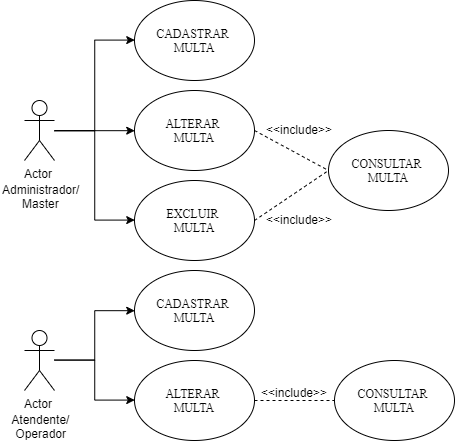

The diagram above was exported from draw.io. Its source (the exported page's mxGraphModel, read from the mxfile embedded in the PNG):
<mxGraphModel dx="1158" dy="411" grid="1" gridSize="10" guides="1" tooltips="1" connect="1" arrows="1" fold="1" page="1" pageScale="1" pageWidth="1169" pageHeight="827" math="0" shadow="0">
  <root>
    <mxCell id="0" />
    <mxCell id="1" parent="0" />
    <mxCell id="5UW5ZbT9FBOBR9tg0OMJ-15" style="edgeStyle=orthogonalEdgeStyle;rounded=0;orthogonalLoop=1;jettySize=auto;html=1;entryX=0;entryY=0.5;entryDx=0;entryDy=0;" edge="1" parent="1" source="5UW5ZbT9FBOBR9tg0OMJ-3" target="5UW5ZbT9FBOBR9tg0OMJ-5">
      <mxGeometry relative="1" as="geometry" />
    </mxCell>
    <mxCell id="5UW5ZbT9FBOBR9tg0OMJ-16" style="edgeStyle=orthogonalEdgeStyle;rounded=0;orthogonalLoop=1;jettySize=auto;html=1;entryX=0;entryY=0.5;entryDx=0;entryDy=0;" edge="1" parent="1" source="5UW5ZbT9FBOBR9tg0OMJ-3" target="5UW5ZbT9FBOBR9tg0OMJ-7">
      <mxGeometry relative="1" as="geometry" />
    </mxCell>
    <mxCell id="5UW5ZbT9FBOBR9tg0OMJ-17" style="edgeStyle=orthogonalEdgeStyle;rounded=0;orthogonalLoop=1;jettySize=auto;html=1;entryX=0;entryY=0.5;entryDx=0;entryDy=0;" edge="1" parent="1" source="5UW5ZbT9FBOBR9tg0OMJ-3" target="5UW5ZbT9FBOBR9tg0OMJ-6">
      <mxGeometry relative="1" as="geometry" />
    </mxCell>
    <mxCell id="5UW5ZbT9FBOBR9tg0OMJ-3" value="Actor" style="shape=umlActor;verticalLabelPosition=bottom;labelBackgroundColor=#ffffff;verticalAlign=top;html=1;" vertex="1" parent="1">
      <mxGeometry x="160" y="220" width="30" height="60" as="geometry" />
    </mxCell>
    <mxCell id="5UW5ZbT9FBOBR9tg0OMJ-5" value="&lt;font face=&quot;Times New Roman&quot;&gt;CADASTRAR&amp;nbsp; &lt;br&gt;MULTA&lt;br&gt;&lt;/font&gt;" style="ellipse;whiteSpace=wrap;html=1;" vertex="1" parent="1">
      <mxGeometry x="270" y="120" width="120" height="80" as="geometry" />
    </mxCell>
    <mxCell id="5UW5ZbT9FBOBR9tg0OMJ-6" value="&lt;font face=&quot;Times New Roman&quot;&gt;ALTERAR&amp;nbsp;&lt;br&gt;&lt;/font&gt;&lt;span style=&quot;font-family: &amp;#34;times new roman&amp;#34;&quot;&gt;MULTA&lt;/span&gt;" style="ellipse;whiteSpace=wrap;html=1;" vertex="1" parent="1">
      <mxGeometry x="270" y="210" width="120" height="80" as="geometry" />
    </mxCell>
    <mxCell id="5UW5ZbT9FBOBR9tg0OMJ-7" value="&lt;font face=&quot;Times New Roman&quot;&gt;EXCLUIR&amp;nbsp;&lt;br&gt;&lt;/font&gt;&lt;span style=&quot;font-family: &amp;#34;times new roman&amp;#34;&quot;&gt;MULTA&lt;/span&gt;&lt;font face=&quot;Times New Roman&quot;&gt;&lt;br&gt;&lt;/font&gt;" style="ellipse;whiteSpace=wrap;html=1;" vertex="1" parent="1">
      <mxGeometry x="270" y="300" width="120" height="80" as="geometry" />
    </mxCell>
    <mxCell id="5UW5ZbT9FBOBR9tg0OMJ-8" value="&lt;font face=&quot;Times New Roman&quot;&gt;CONSULTAR&amp;nbsp;&lt;br&gt;&lt;/font&gt;&lt;span style=&quot;font-family: &amp;#34;times new roman&amp;#34;&quot;&gt;MULTA&lt;/span&gt;&lt;font face=&quot;Times New Roman&quot;&gt;&lt;br&gt;&lt;/font&gt;" style="ellipse;whiteSpace=wrap;html=1;" vertex="1" parent="1">
      <mxGeometry x="464" y="250" width="120" height="80" as="geometry" />
    </mxCell>
    <mxCell id="5UW5ZbT9FBOBR9tg0OMJ-11" value="" style="endArrow=none;dashed=1;html=1;entryX=0;entryY=0.5;entryDx=0;entryDy=0;" edge="1" parent="1" target="5UW5ZbT9FBOBR9tg0OMJ-8">
      <mxGeometry width="50" height="50" relative="1" as="geometry">
        <mxPoint x="390" y="340" as="sourcePoint" />
        <mxPoint x="440" y="290" as="targetPoint" />
      </mxGeometry>
    </mxCell>
    <mxCell id="5UW5ZbT9FBOBR9tg0OMJ-12" value="" style="endArrow=none;dashed=1;html=1;exitX=1;exitY=0.5;exitDx=0;exitDy=0;entryX=0;entryY=0.5;entryDx=0;entryDy=0;" edge="1" parent="1" source="5UW5ZbT9FBOBR9tg0OMJ-6" target="5UW5ZbT9FBOBR9tg0OMJ-8">
      <mxGeometry width="50" height="50" relative="1" as="geometry">
        <mxPoint x="414" y="280" as="sourcePoint" />
        <mxPoint x="464" y="230" as="targetPoint" />
      </mxGeometry>
    </mxCell>
    <mxCell id="5UW5ZbT9FBOBR9tg0OMJ-13" value="&amp;lt;&amp;lt;include&amp;gt;&amp;gt;" style="text;html=1;resizable=0;points=[];autosize=1;align=left;verticalAlign=top;spacingTop=-4;" vertex="1" parent="1">
      <mxGeometry x="400" y="240" width="80" height="20" as="geometry" />
    </mxCell>
    <mxCell id="5UW5ZbT9FBOBR9tg0OMJ-14" value="&amp;lt;&amp;lt;include&amp;gt;&amp;gt;" style="text;html=1;resizable=0;points=[];autosize=1;align=left;verticalAlign=top;spacingTop=-4;" vertex="1" parent="1">
      <mxGeometry x="400" y="330" width="80" height="20" as="geometry" />
    </mxCell>
    <mxCell id="5UW5ZbT9FBOBR9tg0OMJ-18" value="Administrador/&lt;br&gt;&amp;nbsp; &amp;nbsp; &amp;nbsp; Master" style="text;html=1;resizable=0;points=[];autosize=1;align=left;verticalAlign=top;spacingTop=-4;" vertex="1" parent="1">
      <mxGeometry x="136" y="300" width="90" height="30" as="geometry" />
    </mxCell>
    <mxCell id="5UW5ZbT9FBOBR9tg0OMJ-47" style="edgeStyle=orthogonalEdgeStyle;rounded=0;orthogonalLoop=1;jettySize=auto;html=1;entryX=0;entryY=0.5;entryDx=0;entryDy=0;" edge="1" parent="1" source="5UW5ZbT9FBOBR9tg0OMJ-50" target="5UW5ZbT9FBOBR9tg0OMJ-51">
      <mxGeometry relative="1" as="geometry" />
    </mxCell>
    <mxCell id="5UW5ZbT9FBOBR9tg0OMJ-49" style="edgeStyle=orthogonalEdgeStyle;rounded=0;orthogonalLoop=1;jettySize=auto;html=1;entryX=0;entryY=0.5;entryDx=0;entryDy=0;" edge="1" parent="1" source="5UW5ZbT9FBOBR9tg0OMJ-50" target="5UW5ZbT9FBOBR9tg0OMJ-52">
      <mxGeometry relative="1" as="geometry" />
    </mxCell>
    <mxCell id="5UW5ZbT9FBOBR9tg0OMJ-50" value="Actor" style="shape=umlActor;verticalLabelPosition=bottom;labelBackgroundColor=#ffffff;verticalAlign=top;html=1;" vertex="1" parent="1">
      <mxGeometry x="160" y="450" width="30" height="60" as="geometry" />
    </mxCell>
    <mxCell id="5UW5ZbT9FBOBR9tg0OMJ-51" value="&lt;font face=&quot;Times New Roman&quot;&gt;CADASTRAR&amp;nbsp;&lt;br&gt;&lt;/font&gt;&lt;span style=&quot;font-family: &amp;#34;times new roman&amp;#34;&quot;&gt;MULTA&lt;/span&gt;&lt;font face=&quot;Times New Roman&quot;&gt;&lt;br&gt;&lt;/font&gt;" style="ellipse;whiteSpace=wrap;html=1;" vertex="1" parent="1">
      <mxGeometry x="270" y="390" width="120" height="80" as="geometry" />
    </mxCell>
    <mxCell id="5UW5ZbT9FBOBR9tg0OMJ-52" value="&lt;font face=&quot;Times New Roman&quot;&gt;ALTERAR&amp;nbsp;&lt;br&gt;&lt;/font&gt;&lt;span style=&quot;font-family: &amp;#34;times new roman&amp;#34;&quot;&gt;MULTA&lt;/span&gt;&lt;font face=&quot;Times New Roman&quot;&gt;&lt;br&gt;&lt;/font&gt;" style="ellipse;whiteSpace=wrap;html=1;" vertex="1" parent="1">
      <mxGeometry x="270" y="480" width="120" height="80" as="geometry" />
    </mxCell>
    <mxCell id="5UW5ZbT9FBOBR9tg0OMJ-54" value="&lt;font face=&quot;Times New Roman&quot;&gt;CONSULTAR&amp;nbsp;&lt;br&gt;&lt;/font&gt;&lt;span style=&quot;font-family: &amp;#34;times new roman&amp;#34;&quot;&gt;MULTA&lt;/span&gt;&lt;font face=&quot;Times New Roman&quot;&gt;&lt;br&gt;&lt;/font&gt;" style="ellipse;whiteSpace=wrap;html=1;" vertex="1" parent="1">
      <mxGeometry x="470" y="480" width="120" height="80" as="geometry" />
    </mxCell>
    <mxCell id="5UW5ZbT9FBOBR9tg0OMJ-56" value="" style="endArrow=none;dashed=1;html=1;exitX=1;exitY=0.5;exitDx=0;exitDy=0;entryX=0;entryY=0.5;entryDx=0;entryDy=0;" edge="1" parent="1" source="5UW5ZbT9FBOBR9tg0OMJ-52" target="5UW5ZbT9FBOBR9tg0OMJ-54">
      <mxGeometry width="50" height="50" relative="1" as="geometry">
        <mxPoint x="414" y="550" as="sourcePoint" />
        <mxPoint x="464" y="500" as="targetPoint" />
      </mxGeometry>
    </mxCell>
    <mxCell id="5UW5ZbT9FBOBR9tg0OMJ-57" value="&amp;lt;&amp;lt;include&amp;gt;&amp;gt;" style="text;html=1;resizable=0;points=[];autosize=1;align=left;verticalAlign=top;spacingTop=-4;" vertex="1" parent="1">
      <mxGeometry x="395" y="503" width="80" height="20" as="geometry" />
    </mxCell>
    <mxCell id="5UW5ZbT9FBOBR9tg0OMJ-59" value="&amp;nbsp; &amp;nbsp;Atendente/&lt;br&gt;&amp;nbsp; &amp;nbsp; Operador" style="text;html=1;resizable=0;points=[];autosize=1;align=left;verticalAlign=top;spacingTop=-4;" vertex="1" parent="1">
      <mxGeometry x="136" y="530" width="80" height="30" as="geometry" />
    </mxCell>
  </root>
</mxGraphModel>